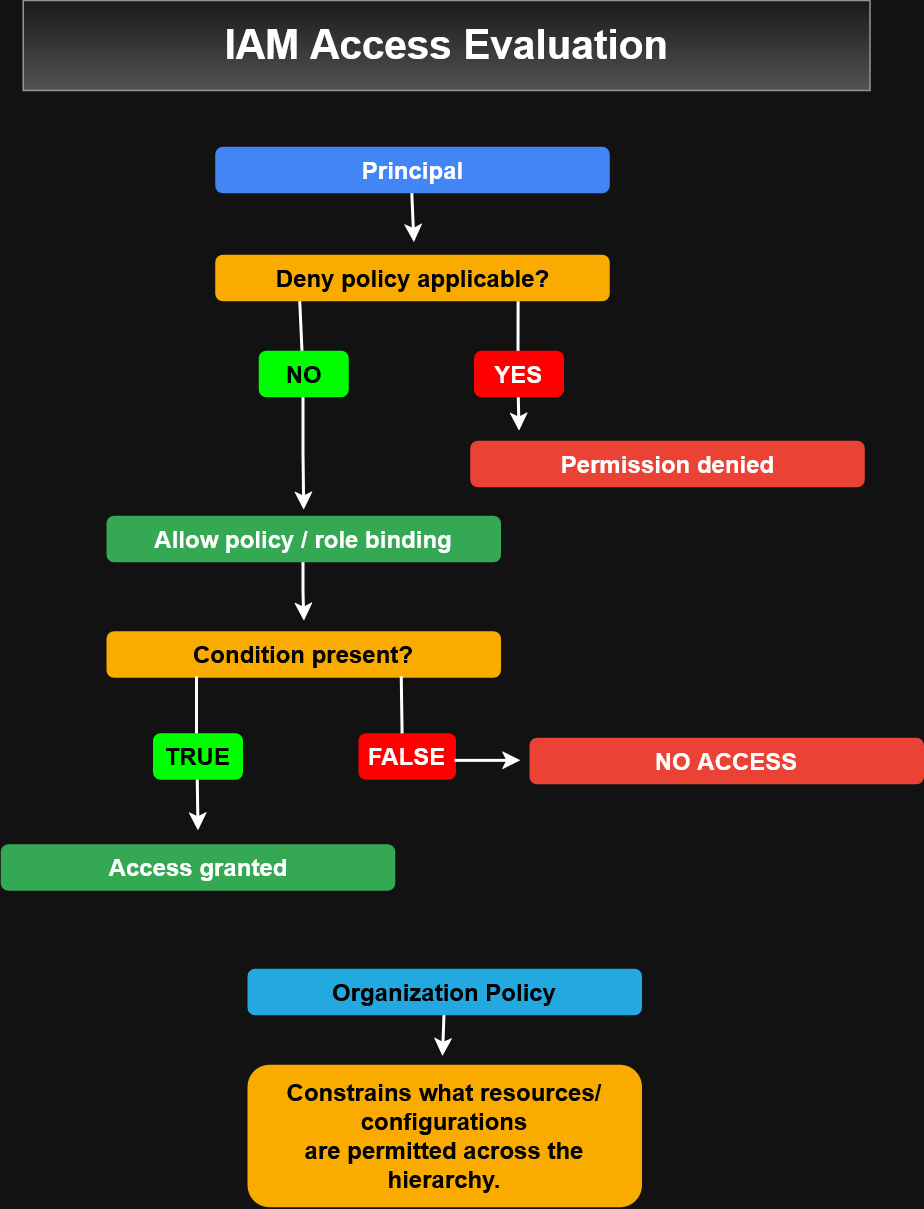

The diagram above was exported from draw.io. Its source (the exported page's mxGraphModel, read from the mxfile embedded in the PNG):
<mxGraphModel dx="959" dy="614" grid="0" gridSize="2" guides="1" tooltips="1" connect="1" arrows="1" fold="1" page="1" pageScale="1" pageWidth="850" pageHeight="1100" math="0" shadow="0">
  <root>
    <mxCell id="0" />
    <mxCell id="1" parent="0" />
    <mxCell id="pkSp6RzmtT9iMNCDmCEP-2" parent="1" style="rounded=1;whiteSpace=wrap;html=1;fillColor=light-dark(#FFFFFF,#EA4335);strokeColor=light-dark(#000000,#EA4335);" value="&lt;font style=&quot;font-size: 16px;&quot;&gt;&lt;b&gt;NO ACCESS&lt;/b&gt;&lt;/font&gt;" vertex="1">
      <mxGeometry height="30" width="262" x="500" y="531" as="geometry" />
    </mxCell>
    <mxCell id="pkSp6RzmtT9iMNCDmCEP-3" parent="1" style="rounded=1;whiteSpace=wrap;html=1;fillColor=light-dark(#FFFFFF,#34A853);strokeColor=light-dark(#000000,#34A853);" value="&lt;font style=&quot;font-size: 16px;&quot;&gt;&lt;b&gt;Access granted&lt;/b&gt;&lt;/font&gt;" vertex="1">
      <mxGeometry height="30" width="262" x="147.5" y="602" as="geometry" />
    </mxCell>
    <mxCell id="pkSp6RzmtT9iMNCDmCEP-5" parent="1" style="rounded=1;whiteSpace=wrap;html=1;fillColor=light-dark(#FFFFFF,#FF0000);strokeColor=light-dark(#000000,#FF0000);" value="&lt;font style=&quot;font-size: 16px;&quot;&gt;&lt;b&gt;FALSE&lt;/b&gt;&lt;/font&gt;" vertex="1">
      <mxGeometry height="30" width="64" x="386" y="528" as="geometry" />
    </mxCell>
    <mxCell id="pkSp6RzmtT9iMNCDmCEP-6" parent="1" style="rounded=1;whiteSpace=wrap;html=1;fillColor=light-dark(#FFFFFF,#F9AB00);strokeColor=light-dark(#000000,#F9AB00);" value="&lt;b style=&quot;color: light-dark(rgb(0, 0, 0), rgb(0, 0, 0));&quot;&gt;&lt;font style=&quot;font-size: 16px;&quot;&gt;Condition present?&lt;/font&gt;&lt;/b&gt;" vertex="1">
      <mxGeometry height="30" width="262" x="218" y="460" as="geometry" />
    </mxCell>
    <mxCell id="pkSp6RzmtT9iMNCDmCEP-23" edge="1" parent="1" source="pkSp6RzmtT9iMNCDmCEP-7" style="edgeStyle=orthogonalEdgeStyle;rounded=0;orthogonalLoop=1;jettySize=auto;html=1;exitX=0.5;exitY=1;exitDx=0;exitDy=0;strokeWidth=2;">
      <mxGeometry relative="1" as="geometry">
        <mxPoint x="422.9285191127233" y="200.42856706891746" as="targetPoint" />
      </mxGeometry>
    </mxCell>
    <mxCell id="pkSp6RzmtT9iMNCDmCEP-7" parent="1" style="rounded=1;whiteSpace=wrap;html=1;fillColor=light-dark(#FFFFFF,#4285F4);strokeColor=light-dark(#000000,#4285F4);" value="&lt;b&gt;&lt;font style=&quot;font-size: 16px;&quot;&gt;Principal&lt;/font&gt;&lt;/b&gt;" vertex="1">
      <mxGeometry height="30" width="262" x="290.5" y="137" as="geometry" />
    </mxCell>
    <mxCell id="pkSp6RzmtT9iMNCDmCEP-8" parent="1" style="rounded=1;whiteSpace=wrap;html=1;fillColor=light-dark(#FFFFFF,#F9AB00);strokeColor=light-dark(#000000,#F9AB00);" value="&lt;b style=&quot;color: light-dark(rgb(0, 0, 0), rgb(0, 0, 0));&quot;&gt;&lt;font style=&quot;font-size: 16px;&quot;&gt;Deny policy applicable?&lt;/font&gt;&lt;/b&gt;" vertex="1">
      <mxGeometry height="30" width="262" x="290.5" y="209" as="geometry" />
    </mxCell>
    <mxCell id="pkSp6RzmtT9iMNCDmCEP-9" parent="1" style="rounded=1;whiteSpace=wrap;html=1;fillColor=light-dark(#FFFFFF,#EA4335);strokeColor=light-dark(#000000,#EA4335);" value="&lt;b&gt;&lt;font style=&quot;font-size: 16px;&quot;&gt;Permission denied&lt;/font&gt;&lt;/b&gt;" vertex="1">
      <mxGeometry height="30" width="262" x="460.5" y="333" as="geometry" />
    </mxCell>
    <mxCell id="pkSp6RzmtT9iMNCDmCEP-15" edge="1" parent="1" source="pkSp6RzmtT9iMNCDmCEP-10" style="edgeStyle=orthogonalEdgeStyle;rounded=0;orthogonalLoop=1;jettySize=auto;html=1;exitX=0.5;exitY=1;exitDx=0;exitDy=0;strokeWidth=2;">
      <mxGeometry relative="1" as="geometry">
        <mxPoint x="493.02941176470586" y="326.23529052734375" as="targetPoint" />
      </mxGeometry>
    </mxCell>
    <mxCell id="pkSp6RzmtT9iMNCDmCEP-10" parent="1" style="rounded=1;whiteSpace=wrap;html=1;fillColor=light-dark(#FFFFFF,#FF0000);strokeColor=light-dark(#000000,#FF0000);" value="&lt;font style=&quot;font-size: 16px;&quot;&gt;&lt;b&gt;YES&lt;/b&gt;&lt;/font&gt;" vertex="1">
      <mxGeometry height="30" width="59" x="463" y="273" as="geometry" />
    </mxCell>
    <mxCell id="pkSp6RzmtT9iMNCDmCEP-16" edge="1" parent="1" source="pkSp6RzmtT9iMNCDmCEP-11" style="edgeStyle=orthogonalEdgeStyle;rounded=0;orthogonalLoop=1;jettySize=auto;html=1;exitX=0.5;exitY=1;exitDx=0;exitDy=0;strokeWidth=2;">
      <mxGeometry relative="1" as="geometry">
        <mxPoint x="349.5" y="378.88233139935664" as="targetPoint" />
      </mxGeometry>
    </mxCell>
    <mxCell id="pkSp6RzmtT9iMNCDmCEP-17" edge="1" parent="1" source="pkSp6RzmtT9iMNCDmCEP-12" style="edgeStyle=orthogonalEdgeStyle;rounded=0;orthogonalLoop=1;jettySize=auto;html=1;exitX=0.5;exitY=1;exitDx=0;exitDy=0;strokeWidth=2;">
      <mxGeometry relative="1" as="geometry">
        <mxPoint x="349.5" y="452.9999784581802" as="targetPoint" />
      </mxGeometry>
    </mxCell>
    <mxCell id="pkSp6RzmtT9iMNCDmCEP-12" parent="1" style="rounded=1;whiteSpace=wrap;html=1;fillColor=light-dark(#FFFFFF,#34A853);strokeColor=light-dark(#000000,#34A853);" value="&lt;b&gt;&lt;font style=&quot;font-size: 16px;&quot;&gt;Allow policy / role binding&lt;/font&gt;&lt;/b&gt;" vertex="1">
      <mxGeometry height="30" width="262" x="218" y="383" as="geometry" />
    </mxCell>
    <mxCell id="pkSp6RzmtT9iMNCDmCEP-13" edge="1" parent="1" source="pkSp6RzmtT9iMNCDmCEP-11" style="endArrow=none;html=1;rounded=0;strokeWidth=2;entryX=0.215;entryY=1.029;entryDx=0;entryDy=0;entryPerimeter=0;" target="pkSp6RzmtT9iMNCDmCEP-8" value="">
      <mxGeometry height="50" relative="1" width="50" as="geometry">
        <mxPoint x="348" y="312" as="sourcePoint" />
        <mxPoint x="348" y="253.69" as="targetPoint" />
      </mxGeometry>
    </mxCell>
    <mxCell id="pkSp6RzmtT9iMNCDmCEP-14" edge="1" parent="1" style="endArrow=none;html=1;rounded=0;strokeWidth=2;exitX=0.575;exitY=-0.033;exitDx=0;exitDy=0;exitPerimeter=0;" value="">
      <mxGeometry height="50" relative="1" width="50" as="geometry">
        <mxPoint x="492.3350000000001" y="273" as="sourcePoint" />
        <mxPoint x="492.41" y="239.99" as="targetPoint" />
      </mxGeometry>
    </mxCell>
    <mxCell id="pkSp6RzmtT9iMNCDmCEP-21" edge="1" parent="1" source="pkSp6RzmtT9iMNCDmCEP-5" style="endArrow=none;html=1;rounded=0;strokeWidth=2;exitX=0.454;exitY=0;exitDx=0;exitDy=0;exitPerimeter=0;entryX=0.75;entryY=1;entryDx=0;entryDy=0;" target="pkSp6RzmtT9iMNCDmCEP-6" value="">
      <mxGeometry height="50" relative="1" width="50" as="geometry">
        <mxPoint x="348.40999999999997" y="529" as="sourcePoint" />
        <mxPoint x="348.4849999999999" y="495.99" as="targetPoint" />
      </mxGeometry>
    </mxCell>
    <mxCell id="pkSp6RzmtT9iMNCDmCEP-22" edge="1" parent="1" style="endArrow=classic;html=1;rounded=0;strokeWidth=2;" value="">
      <mxGeometry height="50" relative="1" width="50" as="geometry">
        <mxPoint x="450" y="546" as="sourcePoint" />
        <mxPoint x="493.9" y="546" as="targetPoint" />
      </mxGeometry>
    </mxCell>
    <mxCell id="pkSp6RzmtT9iMNCDmCEP-24" parent="1" style="rounded=0;whiteSpace=wrap;html=1;fillColor=#f5f5f5;gradientColor=#b3b3b3;strokeColor=#666666;" value="&lt;font style=&quot;font-size: 27px;&quot;&gt;&lt;b&gt;IAM Access Evaluation&lt;/b&gt;&lt;/font&gt;" vertex="1">
      <mxGeometry height="60" width="564.5" x="162" y="39" as="geometry" />
    </mxCell>
    <mxCell id="pkSp6RzmtT9iMNCDmCEP-11" parent="1" style="rounded=1;whiteSpace=wrap;html=1;fillColor=light-dark(#FFFFFF,#00FF00);strokeColor=light-dark(#000000,#00FF00);" value="&lt;font style=&quot;font-size: 16px; color: light-dark(rgb(0, 0, 0), rgb(0, 0, 0));&quot;&gt;&lt;b&gt;NO&lt;/b&gt;&lt;/font&gt;" vertex="1">
      <mxGeometry height="30" width="59" x="319.5" y="273" as="geometry" />
    </mxCell>
    <mxCell id="pkSp6RzmtT9iMNCDmCEP-29" edge="1" parent="1" source="pkSp6RzmtT9iMNCDmCEP-26" style="edgeStyle=orthogonalEdgeStyle;rounded=0;orthogonalLoop=1;jettySize=auto;html=1;exitX=0.5;exitY=1;exitDx=0;exitDy=0;strokeWidth=2;">
      <mxGeometry relative="1" as="geometry">
        <mxPoint x="279" y="592.8000183105469" as="targetPoint" />
      </mxGeometry>
    </mxCell>
    <mxCell id="pkSp6RzmtT9iMNCDmCEP-26" parent="1" style="rounded=1;whiteSpace=wrap;html=1;strokeColor=light-dark(#000000,#00FF00);fillColor=light-dark(#FFFFFF,#00FF00);" value="&lt;font style=&quot;font-size: 16px; color: light-dark(rgb(0, 0, 0), rgb(0, 0, 0));&quot;&gt;&lt;b&gt;TRUE&lt;/b&gt;&lt;/font&gt;" vertex="1">
      <mxGeometry height="30" width="59" x="249" y="528" as="geometry" />
    </mxCell>
    <mxCell id="pkSp6RzmtT9iMNCDmCEP-28" edge="1" parent="1" style="endArrow=none;html=1;rounded=0;strokeWidth=2;exitX=0.454;exitY=0;exitDx=0;exitDy=0;exitPerimeter=0;entryX=0.75;entryY=1;entryDx=0;entryDy=0;" value="">
      <mxGeometry height="50" relative="1" width="50" as="geometry">
        <mxPoint x="278" y="528" as="sourcePoint" />
        <mxPoint x="278" y="490" as="targetPoint" />
      </mxGeometry>
    </mxCell>
    <mxCell id="pkSp6RzmtT9iMNCDmCEP-33" edge="1" parent="1" source="pkSp6RzmtT9iMNCDmCEP-31" style="edgeStyle=orthogonalEdgeStyle;rounded=0;orthogonalLoop=1;jettySize=auto;html=1;exitX=0.5;exitY=1;exitDx=0;exitDy=0;strokeWidth=2;">
      <mxGeometry relative="1" as="geometry">
        <mxPoint x="442" y="743.1000061035156" as="targetPoint" />
      </mxGeometry>
    </mxCell>
    <mxCell id="pkSp6RzmtT9iMNCDmCEP-31" parent="1" style="rounded=1;whiteSpace=wrap;html=1;fillColor=light-dark(#FFFFFF,#24A8E0);strokeColor=light-dark(#000000,#24A8E0);" value="&lt;b style=&quot;color: light-dark(rgb(0, 0, 0), rgb(0, 0, 0));&quot;&gt;&lt;font style=&quot;font-size: 16px;&quot;&gt;Organization Policy&lt;/font&gt;&lt;/b&gt;" vertex="1">
      <mxGeometry height="30" width="262" x="312" y="685" as="geometry" />
    </mxCell>
    <mxCell id="pkSp6RzmtT9iMNCDmCEP-32" parent="1" style="rounded=1;whiteSpace=wrap;html=1;fillColor=light-dark(#FFFFFF,#F9AB00);strokeColor=light-dark(#000000,#F9AB00);" value="&lt;span style=&quot;color: light-dark(rgb(0, 0, 0), rgb(0, 0, 0));&quot;&gt;&lt;b&gt;&lt;font style=&quot;font-size: 16px;&quot;&gt;Constrains what resources/configurations&lt;br&gt;are permitted across the hierarchy.&lt;/font&gt;&lt;/b&gt;&lt;/span&gt;" vertex="1">
      <mxGeometry height="94" width="262" x="312" y="749" as="geometry" />
    </mxCell>
  </root>
</mxGraphModel>